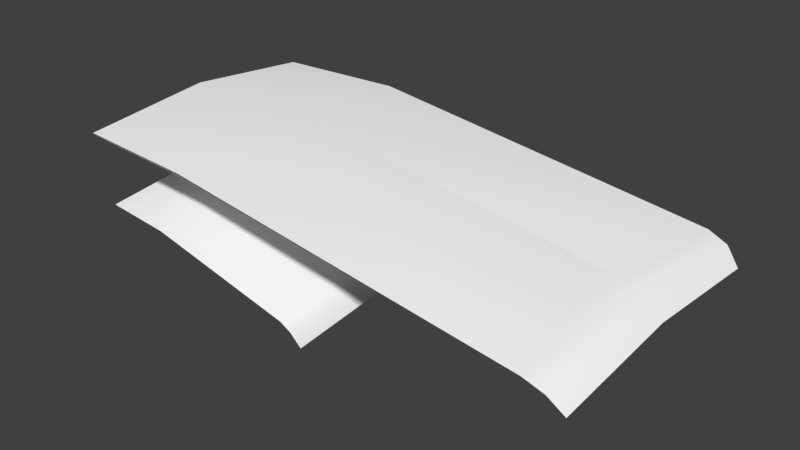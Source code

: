 # Source: exhaust.blend  (saved by Blender 2.73.0; exported with 4.5.12 LTS)
import bpy
from mathutils import Matrix  # noqa: F401  (used for matrix-valued properties, if any)

bpy.ops.wm.read_factory_settings(use_empty=True)
scene = bpy.context.scene
scene.name = 'Scene'

# ---- collections
col_collection_1 = bpy.data.collections.new('Collection 1'); scene.collection.children.link(col_collection_1)

# ---- materials (node trees are filled in below, after node groups)
mat_defaultwhite = bpy.data.materials.new('DefaultWhite')
mat_defaultwhite.alpha_threshold = 0.0
mat_defaultwhite.use_transparent_shadow = False
mat_defaultwhite.diffuse_color = (1.0, 1.0, 1.0, 1.0)
mat_defaultwhite.roughness = 0.5

# ---- node groups
ng_auto_smooth = bpy.data.node_groups.new('Auto Smooth', 'GeometryNodeTree')
_s = ng_auto_smooth.interface.new_socket(name='Geometry', in_out='OUTPUT', socket_type='NodeSocketGeometry')
_s = ng_auto_smooth.interface.new_socket(name='Geometry', in_out='INPUT', socket_type='NodeSocketGeometry')
_s = ng_auto_smooth.interface.new_socket(name='Angle', in_out='INPUT', socket_type='NodeSocketFloat')
_s.subtype = 'ANGLE'
_s.min_value = 0.0
_s.max_value = 3.142
ng_auto_smooth.is_modifier = True
_N = ng_auto_smooth.nodes; _L = ng_auto_smooth.links
n0 = _N.new('NodeGroupOutput'); n0.name = 'Group Output'; n0.location = (480, -100)
n1 = _N.new('NodeGroupInput'); n1.name = 'Group Input'; n1.location = (-420, -300)
n2 = _N.new('NodeGroupInput'); n2.name = 'Group Input.001'; n2.location = (-60, -100)
n3 = _N.new('GeometryNodeSetShadeSmooth'); n3.name = 'Set Shade Smooth'; n3.location = (120, -100)
n3.domain = 'EDGE'
n4 = _N.new('GeometryNodeSetShadeSmooth'); n4.name = 'Set Shade Smooth.001'; n4.location = (300, -100)
n5 = _N.new('GeometryNodeInputMeshEdgeAngle'); n5.name = 'Edge Angle'; n5.location = (-420, -220)
n6 = _N.new('GeometryNodeInputEdgeSmooth'); n6.name = 'Is Edge Smooth'; n6.location = (-60, -160)
n7 = _N.new('GeometryNodeInputShadeSmooth'); n7.name = 'Is Face Smooth'; n7.location = (-240, -340)
n8 = _N.new('FunctionNodeBooleanMath'); n8.name = 'Boolean Math'; n8.location = (-60, -220)
n9 = _N.new('FunctionNodeCompare'); n9.name = 'Compare'; n9.location = (-240, -180)
n9.operation = 'LESS_EQUAL'
_L.new(n5.outputs[0], n9.inputs[0])
_L.new(n4.outputs[0], n0.inputs[0])
_L.new(n1.outputs[1], n9.inputs[1])
_L.new(n9.outputs[0], n8.inputs[0])
_L.new(n7.outputs[0], n8.inputs[1])
_L.new(n2.outputs[0], n3.inputs[0])
_L.new(n6.outputs[0], n3.inputs[1])
_L.new(n3.outputs[0], n4.inputs[0])
_L.new(n8.outputs[0], n3.inputs[2])
n0.is_active_output = True

# ---- material node trees

# ---- world
world_world = bpy.data.worlds.new('World'); scene.world = world_world
world_world.color = (0.05088, 0.05088, 0.05088)
world_world.use_sun_shadow = False
world_world.sun_shadow_jitter_overblur = 0.0
world_world.cycles.sampling_method = 'MANUAL'
world_world.cycles.sample_map_resolution = 256

# ---- meshes
me_tuyere02 = bpy.data.meshes.new('tuyere02')
me_tuyere02.from_pydata([(-0.00012, -0.0868, -0.05867), (0.1737, -0.09467, -0.08421), (0.1737, 0.0, -0.07531), (0.1807, 0.0, -0.08115), (0.1807, -0.09348, -0.08993), (0.1857, -0.08981, -0.1016), (0.1857, 0.0, -0.09312), (0.05764, -0.09288, -0.05867), (0.1797, -0.09194, -0.09039), (0.1797, 0.0, -0.08175), (0.1728, -0.09299, -0.08533), (0.1728, 0.0, -0.07659), (0.05286, -0.09008, -0.06208), (-0.000268, -0.08419, -0.06208), (-0.000268, -0.06199, -0.05962), (0.1658, 0.0, -0.07493), (0.1659, 0.0, -0.07308), (0.05286, -0.06286, -0.05927), (0.1456, -0.05581, -0.07892), (0.05261, -0.06021, -0.06653), (0.1638, 0.0, -0.07764), (-0.000515, -0.0591, -0.06689), (-0.000515, 0.0, -0.06004), (0.1476, -0.05942, -0.07621), (0.1544, -0.05492, -0.07739), (0.16, -0.04528, -0.0778), (0.1638, -0.03115, -0.07738), (0.1656, -0.01445, -0.07623), (0.1524, -0.05132, -0.08009), (0.158, -0.04168, -0.08051), (0.1618, -0.02755, -0.08009), (0.1636, -0.01085, -0.07893), (-0.00012, 0.0868, -0.05867), (-0.00012, 0.0, -0.04907), (0.1737, 0.09467, -0.08421), (0.1807, 0.09348, -0.08993), (0.1857, 0.08981, -0.1016), (0.05764, 0.0, -0.04907), (0.05764, 0.09288, -0.05867), (0.1797, 0.09194, -0.09039), (0.1728, 0.09299, -0.08533), (0.05286, 0.09008, -0.06208), (-0.000268, 0.08419, -0.06208), (-0.000268, 0.06199, -0.05962), (0.05286, 0.06286, -0.05927), (0.1456, 0.05581, -0.07892), (0.05261, 0.06021, -0.06653), (-0.000515, 0.0591, -0.06689), (0.05261, 0.0, -0.06004), (0.1476, 0.05942, -0.07621), (0.1544, 0.05492, -0.07739), (0.16, 0.04528, -0.0778), (0.1638, 0.03115, -0.07738), (0.1656, 0.01445, -0.07623), (0.1524, 0.05132, -0.08009), (0.158, 0.04168, -0.08051), (0.1618, 0.02755, -0.08009), (0.1636, 0.01085, -0.07893)], [], [(2, 1, 4, 3), (3, 4, 5, 6), (10, 11, 9, 8), (21, 19, 17, 14), (31, 20, 15, 27), (8, 9, 6, 5), (13, 14, 17, 12), (12, 17, 23, 24, 25, 26, 27, 15, 11, 10), (19, 18, 23, 17), (18, 28, 24, 23), (28, 29, 25, 24), (29, 30, 26, 25), (30, 31, 27, 26), (8, 5, 4), (1, 10, 8, 4), (10, 1, 7, 12), (12, 7, 0, 13), (57, 53, 15, 20), (32, 33, 37, 38), (47, 46, 48, 22), (47, 43, 44, 46), (46, 45, 54, 55, 56, 57, 20, 48), (21, 22, 48, 19), (42, 41, 44, 43), (19, 48, 20, 31, 30, 29, 28, 18), (46, 44, 49, 45), (45, 49, 50, 54), (54, 50, 51, 55), (55, 51, 52, 56), (56, 52, 53, 57), (39, 35, 36), (34, 35, 39, 40), (40, 41, 38, 34), (41, 42, 32, 38), (7, 1, 2, 16, 37), (0, 7, 37, 33), (38, 37, 16, 2, 34), (2, 3, 35, 34), (3, 6, 36, 35), (40, 39, 9, 11), (39, 36, 6, 9), (41, 40, 11, 15, 53, 52, 51, 50, 49, 44)])
me_tuyere02.polygons.foreach_set('use_smooth', [True] * 42)
_uv = me_tuyere02.uv_layers.new(name='UVMap')
_uv.uv.foreach_set('vector', [0.9233, 0.7553, 0.9233, 0.5652, 0.937, 0.5704, 0.937, 0.7581, 0.937, 0.7581, 0.937, 0.5704, 0.9471, 0.5837, 0.9471, 0.764, 0.9216, 0.08278, 0.9216, 0.2695, 0.9351, 0.272, 0.9351, 0.08743, 0.5796, 0.1384, 0.6634, 0.136, 0.6638, 0.127, 0.58, 0.1289, 0.9033, 0.2484, 0.9038, 0.27, 0.9078, 0.2687, 0.9072, 0.2396, 0.9351, 0.08743, 0.9351, 0.272, 0.9471, 0.2776, 0.9471, 0.09727, 0.58, 0.08455, 0.58, 0.1289, 0.6638, 0.127, 0.6638, 0.07244, 0.6638, 0.07244, 0.6638, 0.127, 0.8718, 0.1473, 0.8852, 0.1571, 0.8962, 0.1771, 0.9038, 0.2059, 0.9072, 0.2396, 0.9078, 0.2687, 0.9216, 0.2695, 0.9216, 0.08278, 0.6634, 0.136, 0.8679, 0.156, 0.8718, 0.1473, 0.6638, 0.127, 0.8679, 0.156, 0.8812, 0.1658, 0.8852, 0.1571, 0.8718, 0.1473, 0.8812, 0.1658, 0.8923, 0.1858, 0.8962, 0.1771, 0.8852, 0.1571, 0.8923, 0.1858, 0.8998, 0.2146, 0.9038, 0.2059, 0.8962, 0.1771, 0.8998, 0.2146, 0.9033, 0.2484, 0.9072, 0.2396, 0.9038, 0.2059, 0.9351, 0.5738, 0.9471, 0.5837, 0.937, 0.5704, 0.9233, 0.5652, 0.9216, 0.5692, 0.9351, 0.5738, 0.937, 0.5704, 0.9216, 0.5692, 0.9233, 0.5652, 0.6714, 0.5514, 0.6638, 0.5588, 0.6638, 0.5588, 0.6714, 0.5514, 0.5802, 0.5639, 0.58, 0.5709, 0.9033, 0.2929, 0.9072, 0.299, 0.9078, 0.2687, 0.9038, 0.27, 0.5802, 0.9205, 0.5802, 0.7375, 0.6714, 0.7375, 0.6714, 0.933, 0.5796, 0.3812, 0.6634, 0.3833, 0.6634, 0.2565, 0.5796, 0.2565, 0.5796, 0.3812, 0.58, 0.3836, 0.6638, 0.3852, 0.6634, 0.3833, 0.6634, 0.3833, 0.8679, 0.3853, 0.8812, 0.3766, 0.8923, 0.357, 0.8998, 0.3278, 0.9033, 0.2929, 0.9038, 0.27, 0.6634, 0.2565, 0.5796, 0.1384, 0.5796, 0.2565, 0.6634, 0.2565, 0.6634, 0.136, 0.58, 0.4304, 0.6638, 0.4425, 0.6638, 0.3852, 0.58, 0.3836, 0.6634, 0.136, 0.6634, 0.2565, 0.9038, 0.27, 0.9033, 0.2484, 0.8998, 0.2146, 0.8923, 0.1858, 0.8812, 0.1658, 0.8679, 0.156, 0.6634, 0.3833, 0.6638, 0.3852, 0.8718, 0.3913, 0.8679, 0.3853, 0.8679, 0.3853, 0.8718, 0.3913, 0.8852, 0.3827, 0.8812, 0.3766, 0.8812, 0.3766, 0.8852, 0.3827, 0.8962, 0.3631, 0.8923, 0.357, 0.8923, 0.357, 0.8962, 0.3631, 0.9038, 0.3339, 0.8998, 0.3278, 0.8998, 0.3278, 0.9038, 0.3339, 0.9072, 0.299, 0.9033, 0.2929, 0.9351, 0.9515, 0.937, 0.9544, 0.9471, 0.9526, 0.9233, 0.9541, 0.937, 0.9544, 0.9351, 0.9515, 0.9216, 0.9512, 0.9216, 0.9512, 0.6638, 0.9289, 0.6714, 0.933, 0.9233, 0.9541, 0.6638, 0.9289, 0.58, 0.9168, 0.5802, 0.9205, 0.6714, 0.933, 0.6714, 0.5514, 0.9233, 0.5652, 0.9233, 0.7553, 0.9079, 0.7542, 0.6714, 0.7375, 0.5802, 0.5639, 0.6714, 0.5514, 0.6714, 0.7375, 0.5802, 0.7375, 0.6714, 0.933, 0.6714, 0.7375, 0.9079, 0.7542, 0.9233, 0.7553, 0.9233, 0.9541, 0.9233, 0.7553, 0.937, 0.7581, 0.937, 0.9544, 0.9233, 0.9541, 0.937, 0.7581, 0.9471, 0.764, 0.9471, 0.9526, 0.937, 0.9544, 0.9216, 0.4648, 0.9351, 0.4651, 0.9351, 0.272, 0.9216, 0.2695, 0.9351, 0.4651, 0.9471, 0.4662, 0.9471, 0.2776, 0.9351, 0.272, 0.6638, 0.4425, 0.9216, 0.4648, 0.9216, 0.2695, 0.9078, 0.2687, 0.9072, 0.299, 0.9038, 0.3339, 0.8962, 0.3631, 0.8852, 0.3827, 0.8718, 0.3913, 0.6638, 0.3852])
me_tuyere02.materials.append(mat_defaultwhite)
me_tuyere02.use_remesh_preserve_volume = False
me_tuyere02.use_remesh_preserve_attributes = False
me_tuyere02.use_mirror_vertex_groups = False
me_tuyere02.update()
me_tuyere01 = bpy.data.meshes.new('tuyere01')
me_tuyere01.from_pydata([(0.0, -0.09742, 0.0), (0.3622, -0.1063, -0.03554), (0.3622, 0.0, -0.02664), (0.3767, 0.0, -0.03248), (0.3767, -0.1049, -0.04127), (0.3873, -0.1008, -0.05289), (0.3873, 0.0, -0.04445), (0.09626, -0.1042, 0.0), (0.3747, -0.1032, -0.04173), (0.3747, 0.0, -0.03308), (0.3604, -0.1044, -0.03667), (0.3604, 0.0, -0.02792), (0.08829, -0.1011, -0.003411), (-0.000246, -0.09449, -0.003411), (-0.000246, -0.06958, -0.000957), (0.3458, 0.0, -0.02627), (0.3459, 0.0, -0.02441), (0.08829, -0.07055, -0.000599), (0.3037, -0.06264, -0.03025), (0.08788, -0.06758, -0.007864), (0.3417, 0.0, -0.02897), (-0.000657, -0.06633, -0.008223), (-0.000657, 0.0, -0.00137), (0.3078, -0.06668, -0.02754), (0.3219, -0.06164, -0.02872), (0.3336, -0.05082, -0.02914), (0.3416, -0.03496, -0.02871), (0.3452, -0.01622, -0.02756), (0.3178, -0.05759, -0.03143), (0.3294, -0.04678, -0.03184), (0.3374, -0.03092, -0.03142), (0.3411, -0.01218, -0.03027), (0.0, 0.09742, 0.0), (0.0, 0.0, 0.009596), (0.3622, 0.1063, -0.03554), (0.3767, 0.1049, -0.04127), (0.3873, 0.1008, -0.05289), (0.09626, 0.0, 0.009596), (0.09626, 0.1042, 0.0), (0.3747, 0.1032, -0.04173), (0.3604, 0.1044, -0.03667), (0.08829, 0.1011, -0.003411), (-0.000246, 0.09449, -0.003411), (-0.000246, 0.06958, -0.000957), (0.08829, 0.07055, -0.000599), (0.3037, 0.06264, -0.03025), (0.08788, 0.06758, -0.007864), (-0.000657, 0.06633, -0.008223), (0.08788, 0.0, -0.00137), (0.3078, 0.06668, -0.02754), (0.3219, 0.06164, -0.02872), (0.3336, 0.05082, -0.02914), (0.3416, 0.03496, -0.02871), (0.3452, 0.01622, -0.02756), (0.3178, 0.05759, -0.03143), (0.3294, 0.04678, -0.03184), (0.3374, 0.03092, -0.03142), (0.3411, 0.01218, -0.03027)], [], [(2, 1, 4, 3), (3, 4, 5, 6), (10, 11, 9, 8), (21, 19, 17, 14), (31, 20, 15, 27), (8, 9, 6, 5), (13, 14, 17, 12), (12, 17, 23, 24, 25, 26, 27, 15, 11, 10), (19, 18, 23, 17), (18, 28, 24, 23), (28, 29, 25, 24), (29, 30, 26, 25), (30, 31, 27, 26), (8, 5, 4), (1, 10, 8, 4), (10, 1, 7, 12), (12, 7, 0, 13), (57, 53, 15, 20), (32, 33, 37, 38), (47, 46, 48, 22), (47, 43, 44, 46), (46, 45, 54, 55, 56, 57, 20, 48), (21, 22, 48, 19), (42, 41, 44, 43), (19, 48, 20, 31, 30, 29, 28, 18), (46, 44, 49, 45), (45, 49, 50, 54), (54, 50, 51, 55), (55, 51, 52, 56), (56, 52, 53, 57), (39, 35, 36), (34, 35, 39, 40), (40, 41, 38, 34), (41, 42, 32, 38), (7, 1, 2, 16, 37), (0, 7, 37, 33), (38, 37, 16, 2, 34), (2, 3, 35, 34), (3, 6, 36, 35), (40, 39, 9, 11), (39, 36, 6, 9), (41, 40, 11, 15, 53, 52, 51, 50, 49, 44)])
me_tuyere01.polygons.foreach_set('use_smooth', [True] * 42)
_uv = me_tuyere01.uv_layers.new(name='UVMap')
_uv.uv.foreach_set('vector', [0.4233, 0.7553, 0.4233, 0.5652, 0.437, 0.5704, 0.437, 0.7581, 0.437, 0.7581, 0.437, 0.5704, 0.4471, 0.5837, 0.4471, 0.764, 0.4216, 0.08278, 0.4216, 0.2695, 0.4351, 0.272, 0.4351, 0.08743, 0.07957, 0.1384, 0.1634, 0.136, 0.1638, 0.127, 0.07996, 0.1289, 0.4033, 0.2484, 0.4038, 0.27, 0.4078, 0.2687, 0.4072, 0.2396, 0.4351, 0.08743, 0.4351, 0.272, 0.4471, 0.2776, 0.4471, 0.09727, 0.07996, 0.08455, 0.07996, 0.1289, 0.1638, 0.127, 0.1638, 0.07244, 0.1638, 0.07244, 0.1638, 0.127, 0.3718, 0.1473, 0.3852, 0.1571, 0.3962, 0.1771, 0.4038, 0.2059, 0.4072, 0.2396, 0.4078, 0.2687, 0.4216, 0.2695, 0.4216, 0.08278, 0.1634, 0.136, 0.3679, 0.156, 0.3718, 0.1473, 0.1638, 0.127, 0.3679, 0.156, 0.3812, 0.1658, 0.3852, 0.1571, 0.3718, 0.1473, 0.3812, 0.1658, 0.3923, 0.1858, 0.3962, 0.1771, 0.3852, 0.1571, 0.3923, 0.1858, 0.3998, 0.2146, 0.4038, 0.2059, 0.3962, 0.1771, 0.3998, 0.2146, 0.4033, 0.2484, 0.4072, 0.2396, 0.4038, 0.2059, 0.4351, 0.5738, 0.4471, 0.5837, 0.437, 0.5704, 0.4233, 0.5652, 0.4216, 0.5692, 0.4351, 0.5738, 0.437, 0.5704, 0.4216, 0.5692, 0.4233, 0.5652, 0.1714, 0.5514, 0.1638, 0.5588, 0.1638, 0.5588, 0.1714, 0.5514, 0.08019, 0.5639, 0.07996, 0.5709, 0.4033, 0.2929, 0.4072, 0.299, 0.4078, 0.2687, 0.4038, 0.27, 0.08019, 0.9205, 0.08019, 0.7375, 0.1714, 0.7375, 0.1714, 0.933, 0.07957, 0.3812, 0.1634, 0.3833, 0.1634, 0.2565, 0.07957, 0.2565, 0.07957, 0.3812, 0.07996, 0.3836, 0.1638, 0.3852, 0.1634, 0.3833, 0.1634, 0.3833, 0.3679, 0.3853, 0.3812, 0.3766, 0.3923, 0.357, 0.3998, 0.3278, 0.4033, 0.2929, 0.4038, 0.27, 0.1634, 0.2565, 0.07957, 0.1384, 0.07957, 0.2565, 0.1634, 0.2565, 0.1634, 0.136, 0.07996, 0.4304, 0.1638, 0.4425, 0.1638, 0.3852, 0.07996, 0.3836, 0.1634, 0.136, 0.1634, 0.2565, 0.4038, 0.27, 0.4033, 0.2484, 0.3998, 0.2146, 0.3923, 0.1858, 0.3812, 0.1658, 0.3679, 0.156, 0.1634, 0.3833, 0.1638, 0.3852, 0.3718, 0.3913, 0.3679, 0.3853, 0.3679, 0.3853, 0.3718, 0.3913, 0.3852, 0.3827, 0.3812, 0.3766, 0.3812, 0.3766, 0.3852, 0.3827, 0.3962, 0.3631, 0.3923, 0.357, 0.3923, 0.357, 0.3962, 0.3631, 0.4038, 0.3339, 0.3998, 0.3278, 0.3998, 0.3278, 0.4038, 0.3339, 0.4072, 0.299, 0.4033, 0.2929, 0.4351, 0.9515, 0.437, 0.9544, 0.4471, 0.9526, 0.4233, 0.9541, 0.437, 0.9544, 0.4351, 0.9515, 0.4216, 0.9512, 0.4216, 0.9512, 0.1638, 0.9289, 0.1714, 0.933, 0.4233, 0.9541, 0.1638, 0.9289, 0.07996, 0.9168, 0.08019, 0.9205, 0.1714, 0.933, 0.1714, 0.5514, 0.4233, 0.5652, 0.4233, 0.7553, 0.4079, 0.7542, 0.1714, 0.7375, 0.08019, 0.5639, 0.1714, 0.5514, 0.1714, 0.7375, 0.08019, 0.7375, 0.1714, 0.933, 0.1714, 0.7375, 0.4079, 0.7542, 0.4233, 0.7553, 0.4233, 0.9541, 0.4233, 0.7553, 0.437, 0.7581, 0.437, 0.9544, 0.4233, 0.9541, 0.437, 0.7581, 0.4471, 0.764, 0.4471, 0.9526, 0.437, 0.9544, 0.4216, 0.4648, 0.4351, 0.4651, 0.4351, 0.272, 0.4216, 0.2695, 0.4351, 0.4651, 0.4471, 0.4662, 0.4471, 0.2776, 0.4351, 0.272, 0.1638, 0.4425, 0.4216, 0.4648, 0.4216, 0.2695, 0.4078, 0.2687, 0.4072, 0.299, 0.4038, 0.3339, 0.3962, 0.3631, 0.3852, 0.3827, 0.3718, 0.3913, 0.1638, 0.3852])
me_tuyere01.materials.append(mat_defaultwhite)
me_tuyere01.use_remesh_preserve_volume = False
me_tuyere01.use_remesh_preserve_attributes = False
me_tuyere01.use_mirror_vertex_groups = False
me_tuyere01.update()

# ---- objects
ob_tuyere02 = bpy.data.objects.new('tuyere02', me_tuyere02)
ob_tuyere01 = bpy.data.objects.new('tuyere01', me_tuyere01)

# ---- transforms, parenting, visibility, modifiers, constraints
ob_tuyere02.location = (0.0, 0.0, 0.0)
ob_tuyere02.lineart.crease_threshold = 0.0
_m = ob_tuyere02.modifiers.new('Auto Smooth', 'NODES')
_m.node_group = ng_auto_smooth
_gi = [s.identifier for s in ng_auto_smooth.interface.items_tree if s.item_type == 'SOCKET' and s.in_out == 'INPUT']
_m[_gi[1]] = 1.047  # Angle
ob_tuyere01.location = (0.0, 0.0, 0.0)
ob_tuyere01.lineart.crease_threshold = 0.0
_m = ob_tuyere01.modifiers.new('Auto Smooth', 'NODES')
_m.node_group = ng_auto_smooth
_gi = [s.identifier for s in ng_auto_smooth.interface.items_tree if s.item_type == 'SOCKET' and s.in_out == 'INPUT']
_m[_gi[1]] = 1.047  # Angle

# ---- collection membership
col_collection_1.objects.link(ob_tuyere02)
col_collection_1.objects.link(ob_tuyere01)

# ---- scene / render settings (as saved in the file)
scene.frame_start = 1; scene.frame_end = 250; scene.frame_set(1)
scene.render.engine = 'BLENDER_EEVEE_NEXT'
scene.render.resolution_percentage = 50
scene.render.dither_intensity = 0.0
scene.cycles.use_denoising = False
scene.cycles.samples = 10
scene.cycles.sampling_pattern = 'TABULATED_SOBOL'
scene.cycles.light_sampling_threshold = 0.0
scene.cycles.use_adaptive_sampling = False
scene.cycles.use_light_tree = False
scene.cycles.blur_glossy = 0.0
scene.cycles.pixel_filter_type = 'GAUSSIAN'
scene.cycles.sample_clamp_indirect = 0.0
scene.view_settings.view_transform = 'Standard'
bpy.context.view_layer.update()

# ---- added for rendering (the .blend has no active camera and no usable light): camera, sun
cam_auto = bpy.data.cameras.new('AutoCamera')
cam_auto.lens = 50.0
cam_auto.sensor_width = 36.0
cam_auto.clip_end = 1000.0
ob_auto_camera = bpy.data.objects.new('AutoCamera', cam_auto)
scene.collection.objects.link(ob_auto_camera)
ob_auto_camera.location = (0.615281, -0.506369, 0.291596)
ob_auto_camera.rotation_euler = (1.09748, -7.21219e-08, 0.694738)
scene.camera = ob_auto_camera
light_auto_sun = bpy.data.lights.new('AutoSun', 'SUN')
light_auto_sun.energy = 3.0
light_auto_sun.angle = 0.0523599
ob_auto_sun = bpy.data.objects.new('AutoSun', light_auto_sun)
scene.collection.objects.link(ob_auto_sun)
ob_auto_sun.rotation_euler = (0.872665, 0.174533, 0.523599)
bpy.context.view_layer.update()
